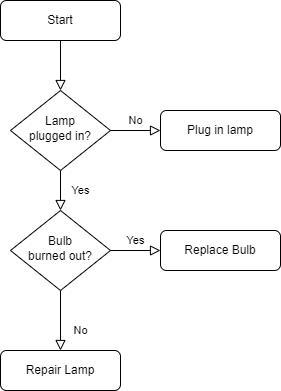

The diagram above was exported from draw.io. Its source (the exported page's mxGraphModel, read from the mxfile embedded in the PNG):
<mxGraphModel dx="1434" dy="772" grid="1" gridSize="10" guides="1" tooltips="1" connect="1" arrows="1" fold="1" page="1" pageScale="1" pageWidth="827" pageHeight="1169" math="0" shadow="0">
  <root>
    <mxCell id="WIyWlLk6GJQsqaUBKTNV-0" />
    <mxCell id="WIyWlLk6GJQsqaUBKTNV-1" parent="WIyWlLk6GJQsqaUBKTNV-0" />
    <mxCell id="WIyWlLk6GJQsqaUBKTNV-2" value="" style="rounded=0;html=1;jettySize=auto;orthogonalLoop=1;fontSize=11;endArrow=block;endFill=0;endSize=8;strokeWidth=1;shadow=0;labelBackgroundColor=none;edgeStyle=orthogonalEdgeStyle;" parent="WIyWlLk6GJQsqaUBKTNV-1" source="WIyWlLk6GJQsqaUBKTNV-3" target="WIyWlLk6GJQsqaUBKTNV-6" edge="1">
      <mxGeometry relative="1" as="geometry" />
    </mxCell>
    <mxCell id="WIyWlLk6GJQsqaUBKTNV-3" value="Start" style="rounded=1;whiteSpace=wrap;html=1;fontSize=12;glass=0;strokeWidth=1;shadow=0;" parent="WIyWlLk6GJQsqaUBKTNV-1" vertex="1">
      <mxGeometry x="160" y="80" width="120" height="40" as="geometry" />
    </mxCell>
    <mxCell id="WIyWlLk6GJQsqaUBKTNV-4" value="Yes" style="rounded=0;html=1;jettySize=auto;orthogonalLoop=1;fontSize=11;endArrow=block;endFill=0;endSize=8;strokeWidth=1;shadow=0;labelBackgroundColor=none;edgeStyle=orthogonalEdgeStyle;" parent="WIyWlLk6GJQsqaUBKTNV-1" source="WIyWlLk6GJQsqaUBKTNV-6" target="WIyWlLk6GJQsqaUBKTNV-10" edge="1">
      <mxGeometry y="20" relative="1" as="geometry">
        <mxPoint as="offset" />
      </mxGeometry>
    </mxCell>
    <mxCell id="WIyWlLk6GJQsqaUBKTNV-5" value="No" style="edgeStyle=orthogonalEdgeStyle;rounded=0;html=1;jettySize=auto;orthogonalLoop=1;fontSize=11;endArrow=block;endFill=0;endSize=8;strokeWidth=1;shadow=0;labelBackgroundColor=none;" parent="WIyWlLk6GJQsqaUBKTNV-1" source="WIyWlLk6GJQsqaUBKTNV-6" target="WIyWlLk6GJQsqaUBKTNV-7" edge="1">
      <mxGeometry y="10" relative="1" as="geometry">
        <mxPoint as="offset" />
      </mxGeometry>
    </mxCell>
    <mxCell id="WIyWlLk6GJQsqaUBKTNV-6" value="Lamp&lt;br&gt;plugged in?" style="rhombus;whiteSpace=wrap;html=1;shadow=0;fontFamily=Helvetica;fontSize=12;align=center;strokeWidth=1;spacing=6;spacingTop=-4;" parent="WIyWlLk6GJQsqaUBKTNV-1" vertex="1">
      <mxGeometry x="170" y="170" width="100" height="80" as="geometry" />
    </mxCell>
    <mxCell id="WIyWlLk6GJQsqaUBKTNV-7" value="Plug in lamp" style="rounded=1;whiteSpace=wrap;html=1;fontSize=12;glass=0;strokeWidth=1;shadow=0;" parent="WIyWlLk6GJQsqaUBKTNV-1" vertex="1">
      <mxGeometry x="320" y="190" width="120" height="40" as="geometry" />
    </mxCell>
    <mxCell id="WIyWlLk6GJQsqaUBKTNV-8" value="No" style="rounded=0;html=1;jettySize=auto;orthogonalLoop=1;fontSize=11;endArrow=block;endFill=0;endSize=8;strokeWidth=1;shadow=0;labelBackgroundColor=none;edgeStyle=orthogonalEdgeStyle;" parent="WIyWlLk6GJQsqaUBKTNV-1" source="WIyWlLk6GJQsqaUBKTNV-10" target="WIyWlLk6GJQsqaUBKTNV-11" edge="1">
      <mxGeometry x="0.3333" y="20" relative="1" as="geometry">
        <mxPoint as="offset" />
      </mxGeometry>
    </mxCell>
    <mxCell id="WIyWlLk6GJQsqaUBKTNV-9" value="Yes" style="edgeStyle=orthogonalEdgeStyle;rounded=0;html=1;jettySize=auto;orthogonalLoop=1;fontSize=11;endArrow=block;endFill=0;endSize=8;strokeWidth=1;shadow=0;labelBackgroundColor=none;" parent="WIyWlLk6GJQsqaUBKTNV-1" source="WIyWlLk6GJQsqaUBKTNV-10" target="WIyWlLk6GJQsqaUBKTNV-12" edge="1">
      <mxGeometry y="10" relative="1" as="geometry">
        <mxPoint as="offset" />
      </mxGeometry>
    </mxCell>
    <mxCell id="WIyWlLk6GJQsqaUBKTNV-10" value="Bulb&lt;br&gt;burned out?" style="rhombus;whiteSpace=wrap;html=1;shadow=0;fontFamily=Helvetica;fontSize=12;align=center;strokeWidth=1;spacing=6;spacingTop=-4;" parent="WIyWlLk6GJQsqaUBKTNV-1" vertex="1">
      <mxGeometry x="170" y="290" width="100" height="80" as="geometry" />
    </mxCell>
    <mxCell id="WIyWlLk6GJQsqaUBKTNV-11" value="Repair Lamp" style="rounded=1;whiteSpace=wrap;html=1;fontSize=12;glass=0;strokeWidth=1;shadow=0;" parent="WIyWlLk6GJQsqaUBKTNV-1" vertex="1">
      <mxGeometry x="160" y="430" width="120" height="40" as="geometry" />
    </mxCell>
    <mxCell id="WIyWlLk6GJQsqaUBKTNV-12" value="Replace Bulb" style="rounded=1;whiteSpace=wrap;html=1;fontSize=12;glass=0;strokeWidth=1;shadow=0;" parent="WIyWlLk6GJQsqaUBKTNV-1" vertex="1">
      <mxGeometry x="320" y="310" width="120" height="40" as="geometry" />
    </mxCell>
  </root>
</mxGraphModel>